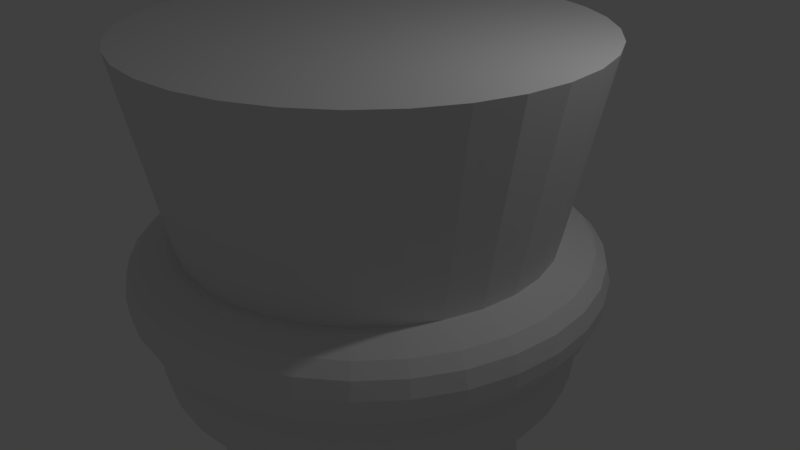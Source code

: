 # Source: Rook.blend  (saved by Blender 2.79.0; exported with 4.5.12 LTS)
import bpy
from mathutils import Matrix  # noqa: F401  (used for matrix-valued properties, if any)

bpy.ops.wm.read_factory_settings(use_empty=True)
scene = bpy.context.scene
scene.name = 'Scene'

# ---- collections
col_collection_1 = bpy.data.collections.new('Collection 1'); scene.collection.children.link(col_collection_1)

# ---- world
world_world = bpy.data.worlds.new('World'); scene.world = world_world
world_world.color = (0.05088, 0.05088, 0.05088)
world_world.use_sun_shadow = False
world_world.sun_shadow_jitter_overblur = 0.0
world_world.cycles.sampling_method = 'MANUAL'

# ---- cameras
cam_camera = bpy.data.cameras.new('Camera')
cam_camera.clip_end = 100.0
cam_camera.lens = 35.0
cam_camera.sensor_width = 32.0
cam_camera.sensor_height = 18.0
cam_camera.ortho_scale = 7.314
cam_camera.dof.focus_distance = 0.0
cam_camera.dof.aperture_fstop = 128.0

# ---- lights
light_lamp = bpy.data.lights.new('Lamp', 'POINT')
light_lamp.transmission_factor = 0.0
light_lamp.cutoff_distance = 30.0
light_lamp.energy = 100.0
light_lamp.shadow_buffer_clip_start = 1.001
light_lamp.shadow_soft_size = 0.1
light_lamp.shadow_maximum_resolution = 0.006
light_lamp.use_absolute_resolution = True

# ---- meshes
me_circle = bpy.data.meshes.new('Circle')
me_circle.from_pydata([(4.575e-07, 4.853, 0.0), (-0.9468, 4.76, 0.0), (-1.857, 4.483, 0.0), (-2.696, 4.035, 0.0), (-3.432, 3.432, 0.0), (-4.035, 2.696, 0.0), (-4.483, 1.857, 0.0), (-4.76, 0.9468, 0.0), (-4.853, -7.316e-07, 0.0), (-4.76, -0.9468, 0.0), (-4.483, -1.857, 0.0), (-4.035, -2.696, 0.0), (-3.432, -3.432, 0.0), (-2.696, -4.035, 0.0), (-1.857, -4.483, 0.0), (-0.9468, -4.76, 0.0), (2.039e-06, -4.853, 0.0), (0.9468, -4.76, 0.0), (1.857, -4.483, 0.0), (2.696, -4.035, 0.0), (3.432, -3.432, 0.0), (4.035, -2.696, 0.0), (4.483, -1.857, 0.0), (4.76, -0.9467, 0.0), (4.853, 3.588e-06, 0.0), (4.76, 0.9468, 0.0), (4.483, 1.857, 0.0), (4.035, 2.696, 0.0), (3.432, 3.432, 0.0), (2.696, 4.035, 0.0), (1.857, 4.483, 0.0), (0.9467, 4.76, 0.0), (4.575e-07, 4.853, 0.3834), (-0.9468, 4.76, 0.3834), (-1.857, 4.483, 0.3834), (-2.696, 4.035, 0.3834), (-3.432, 3.432, 0.3834), (-4.035, 2.696, 0.3834), (-4.483, 1.857, 0.3834), (-4.76, 0.9468, 0.3834), (-4.853, -7.316e-07, 0.3834), (-4.76, -0.9468, 0.3834), (-4.483, -1.857, 0.3834), (-4.035, -2.696, 0.3834), (-3.432, -3.432, 0.3834), (-2.696, -4.035, 0.3834), (-1.857, -4.483, 0.3834), (-0.9468, -4.76, 0.3834), (2.039e-06, -4.853, 0.3834), (0.9468, -4.76, 0.3834), (1.857, -4.483, 0.3834), (2.696, -4.035, 0.3834), (3.432, -3.432, 0.3834), (4.035, -2.696, 0.3834), (4.483, -1.857, 0.3834), (4.76, -0.9467, 0.3834), (4.853, 3.588e-06, 0.3834), (4.76, 0.9468, 0.3834), (4.483, 1.857, 0.3834), (4.035, 2.696, 0.3834), (3.432, 3.432, 0.3834), (2.696, 4.035, 0.3834), (1.857, 4.483, 0.3834), (0.9467, 4.76, 0.3834), (4.493e-07, 4.748, 0.6177), (-0.9262, 4.657, 0.6177), (-1.817, 4.386, 0.6177), (-2.638, 3.948, 0.6177), (-3.357, 3.357, 0.6177), (-3.948, 2.638, 0.6177), (-4.386, 1.817, 0.6177), (-4.657, 0.9262, 0.6177), (-4.748, -7.055e-07, 0.6177), (-4.657, -0.9262, 0.6177), (-4.386, -1.817, 0.6177), (-3.948, -2.638, 0.6177), (-3.357, -3.357, 0.6177), (-2.638, -3.948, 0.6177), (-1.817, -4.386, 0.6177), (-0.9262, -4.657, 0.6177), (1.996e-06, -4.748, 0.6177), (0.9262, -4.657, 0.6177), (1.817, -4.386, 0.6177), (2.638, -3.948, 0.6177), (3.357, -3.357, 0.6177), (3.948, -2.638, 0.6177), (4.386, -1.817, 0.6177), (4.657, -0.9262, 0.6177), (4.748, 3.521e-06, 0.6177), (4.657, 0.9262, 0.6177), (4.386, 1.817, 0.6177), (3.948, 2.638, 0.6177), (3.357, 3.357, 0.6177), (2.638, 3.948, 0.6177), (1.817, 4.386, 0.6177), (0.9262, 4.657, 0.6177), (4.393e-07, 4.543, 0.8095), (-0.8863, 4.456, 0.8095), (-1.738, 4.197, 0.8095), (-2.524, 3.777, 0.8095), (-3.212, 3.212, 0.8095), (-3.777, 2.524, 0.8095), (-4.197, 1.738, 0.8095), (-4.456, 0.8863, 0.8095), (-4.543, -6.583e-07, 0.8095), (-4.456, -0.8863, 0.8095), (-4.197, -1.738, 0.8095), (-3.777, -2.524, 0.8095), (-3.212, -3.212, 0.8095), (-2.524, -3.777, 0.8095), (-1.738, -4.197, 0.8095), (-0.8863, -4.456, 0.8095), (1.92e-06, -4.543, 0.8095), (0.8863, -4.456, 0.8095), (1.738, -4.197, 0.8095), (2.524, -3.777, 0.8095), (3.212, -3.212, 0.8095), (3.777, -2.524, 0.8095), (4.197, -1.738, 0.8095), (4.456, -0.8863, 0.8095), (4.543, 3.385e-06, 0.8095), (4.456, 0.8863, 0.8095), (4.197, 1.738, 0.8095), (3.777, 2.524, 0.8095), (3.212, 3.212, 0.8095), (2.524, 3.777, 0.8095), (1.738, 4.197, 0.8095), (0.8863, 4.456, 0.8095), (4.162e-07, 4.174, 0.9352), (-0.8144, 4.094, 0.9352), (-1.597, 3.857, 0.9352), (-2.319, 3.471, 0.9352), (-2.952, 2.952, 0.9352), (-3.471, 2.319, 0.9352), (-3.857, 1.597, 0.9352), (-4.094, 0.8144, 0.9352), (-4.174, -5.687e-07, 0.9352), (-4.094, -0.8144, 0.9352), (-3.857, -1.597, 0.9352), (-3.471, -2.319, 0.9352), (-2.952, -2.952, 0.9352), (-2.319, -3.471, 0.9352), (-1.597, -3.857, 0.9352), (-0.8144, -4.094, 0.9352), (1.776e-06, -4.174, 0.9352), (0.8144, -4.094, 0.9352), (1.597, -3.857, 0.9352), (2.319, -3.471, 0.9352), (2.952, -2.952, 0.9352), (3.471, -2.319, 0.9352), (3.857, -1.597, 0.9352), (4.094, -0.8144, 0.9352), (4.174, 3.147e-06, 0.9352), (4.094, 0.8144, 0.9352), (3.857, 1.597, 0.9352), (3.471, 2.319, 0.9352), (2.952, 2.952, 0.9352), (2.319, 3.471, 0.9352), (1.597, 3.857, 0.9352), (0.8144, 4.094, 0.9352), (3.961e-07, 3.918, 0.9352), (-0.7643, 3.843, 0.9352), (-1.499, 3.62, 0.9352), (-2.177, 3.258, 0.9352), (-2.77, 2.77, 0.9352), (-3.258, 2.177, 0.9352), (-3.62, 1.499, 0.9352), (-3.843, 0.7643, 0.9352), (-3.918, -5.035e-07, 0.9352), (-3.843, -0.7643, 0.9352), (-3.62, -1.499, 0.9352), (-3.258, -2.177, 0.9352), (-2.77, -2.77, 0.9352), (-2.177, -3.258, 0.9352), (-1.499, -3.62, 0.9352), (-0.7643, -3.843, 0.9352), (1.673e-06, -3.918, 0.9352), (0.7643, -3.843, 0.9352), (1.499, -3.62, 0.9352), (2.177, -3.258, 0.9352), (2.77, -2.77, 0.9352), (3.258, -2.177, 0.9352), (3.62, -1.499, 0.9352), (3.843, -0.7643, 0.9352), (3.918, 2.984e-06, 0.9352), (3.843, 0.7643, 0.9352), (3.62, 1.499, 0.9352), (3.258, 2.177, 0.9352), (2.77, 2.77, 0.9352), (2.177, 3.258, 0.9352), (1.499, 3.62, 0.9352), (0.7643, 3.843, 0.9352), (3.961e-07, 3.918, 1.867), (-0.7643, 3.843, 1.867), (-1.499, 3.62, 1.867), (-2.177, 3.258, 1.867), (-2.77, 2.77, 1.867), (-3.258, 2.177, 1.867), (-3.62, 1.499, 1.867), (-3.843, 0.7643, 1.867), (-3.918, -5.035e-07, 1.867), (-3.843, -0.7643, 1.867), (-3.62, -1.499, 1.867), (-3.258, -2.177, 1.867), (-2.77, -2.77, 1.867), (-2.177, -3.258, 1.867), (-1.499, -3.62, 1.867), (-0.7643, -3.843, 1.867), (1.673e-06, -3.918, 1.867), (0.7643, -3.843, 1.867), (1.499, -3.62, 1.867), (2.177, -3.258, 1.867), (2.77, -2.77, 1.867), (3.258, -2.177, 1.867), (3.62, -1.499, 1.867), (3.843, -0.7643, 1.867), (3.918, 2.984e-06, 1.867), (3.843, 0.7643, 1.867), (3.62, 1.499, 1.867), (3.258, 2.177, 1.867), (2.77, 2.77, 1.867), (2.177, 3.258, 1.867), (1.499, 3.62, 1.867), (0.7643, 3.843, 1.867), (3.87e-07, 3.789, 2.185), (-0.7393, 3.717, 2.185), (-1.45, 3.501, 2.185), (-2.105, 3.151, 2.185), (-2.68, 2.68, 2.185), (-3.151, 2.105, 2.185), (-3.501, 1.45, 2.185), (-3.717, 0.7393, 2.185), (-3.789, -4.694e-07, 2.185), (-3.717, -0.7393, 2.185), (-3.501, -1.45, 2.185), (-3.151, -2.105, 2.185), (-2.68, -2.68, 2.185), (-2.105, -3.151, 2.185), (-1.45, -3.501, 2.185), (-0.7393, -3.717, 2.185), (1.622e-06, -3.789, 2.185), (0.7393, -3.717, 2.185), (1.45, -3.501, 2.185), (2.105, -3.151, 2.185), (2.68, -2.68, 2.185), (3.151, -2.105, 2.185), (3.501, -1.45, 2.185), (3.717, -0.7393, 2.185), (3.789, 2.904e-06, 2.185), (3.717, 0.7393, 2.185), (3.501, 1.45, 2.185), (3.151, 2.105, 2.185), (2.68, 2.68, 2.185), (2.105, 3.151, 2.185), (1.45, 3.501, 2.185), (0.7393, 3.717, 2.185), (3.756e-07, 3.572, 2.437), (-0.6969, 3.503, 2.437), (-1.367, 3.3, 2.437), (-1.984, 2.97, 2.437), (-2.526, 2.526, 2.437), (-2.97, 1.984, 2.437), (-3.3, 1.367, 2.437), (-3.503, 0.6969, 2.437), (-3.572, -4.125e-07, 2.437), (-3.503, -0.6969, 2.437), (-3.3, -1.367, 2.437), (-2.97, -1.984, 2.437), (-2.526, -2.526, 2.437), (-1.984, -2.97, 2.437), (-1.367, -3.3, 2.437), (-0.6969, -3.503, 2.437), (1.539e-06, -3.572, 2.437), (0.6969, -3.503, 2.437), (1.367, -3.3, 2.437), (1.984, -2.97, 2.437), (2.526, -2.526, 2.437), (2.97, -1.984, 2.437), (3.3, -1.367, 2.437), (3.503, -0.6969, 2.437), (3.572, 2.767e-06, 2.437), (3.503, 0.6969, 2.437), (3.3, 1.367, 2.437), (2.97, 1.984, 2.437), (2.526, 2.526, 2.437), (1.984, 2.97, 2.437), (1.367, 3.3, 2.437), (0.6969, 3.503, 2.437), (3.281e-07, 3.136, 2.673), (-0.6117, 3.075, 2.673), (-1.2, 2.897, 2.673), (-1.742, 2.607, 2.673), (-2.217, 2.217, 2.673), (-2.607, 1.742, 2.673), (-2.897, 1.2, 2.673), (-3.075, 0.6117, 2.673), (-3.136, -3.102e-07, 2.673), (-3.075, -0.6117, 2.673), (-2.897, -1.2, 2.673), (-2.607, -1.742, 2.673), (-2.217, -2.217, 2.673), (-1.742, -2.607, 2.673), (-1.2, -2.897, 2.673), (-0.6117, -3.075, 2.673), (1.35e-06, -3.136, 2.673), (0.6117, -3.075, 2.673), (1.2, -2.897, 2.673), (1.742, -2.607, 2.673), (2.217, -2.217, 2.673), (2.607, -1.742, 2.673), (2.897, -1.2, 2.673), (3.075, -0.6117, 2.673), (3.136, 2.481e-06, 2.673), (3.075, 0.6117, 2.673), (2.897, 1.2, 2.673), (2.607, 1.742, 2.673), (2.217, 2.217, 2.673), (1.742, 2.607, 2.673), (1.2, 2.897, 2.673), (0.6117, 3.075, 2.673), (3.193e-07, 2.658, 2.755), (-0.5186, 2.607, 2.755), (-1.017, 2.456, 2.755), (-1.477, 2.21, 2.755), (-1.88, 1.88, 2.755), (-2.21, 1.477, 2.755), (-2.456, 1.017, 2.755), (-2.607, 0.5186, 2.755), (-2.658, -1.983e-07, 2.755), (-2.607, -0.5186, 2.755), (-2.456, -1.017, 2.755), (-2.21, -1.477, 2.755), (-1.88, -1.88, 2.755), (-1.477, -2.21, 2.755), (-1.017, -2.456, 2.755), (-0.5186, -2.607, 2.755), (1.185e-06, -2.658, 2.755), (0.5186, -2.607, 2.755), (1.017, -2.456, 2.755), (1.477, -2.21, 2.755), (1.88, -1.88, 2.755), (2.21, -1.477, 2.755), (2.456, -1.017, 2.755), (2.607, -0.5186, 2.755), (2.658, 2.168e-06, 2.755), (2.607, 0.5186, 2.755), (2.456, 1.017, 2.755), (2.21, 1.477, 2.755), (1.88, 1.88, 2.755), (1.477, 2.21, 2.755), (1.017, 2.456, 2.755), (0.5186, 2.607, 2.755), (3.057e-07, 2.51, 2.755), (-0.4896, 2.461, 2.755), (-0.9604, 2.319, 2.755), (-1.394, 2.087, 2.755), (-1.775, 1.775, 2.755), (-2.087, 1.394, 2.755), (-2.319, 0.9604, 2.755), (-2.461, 0.4896, 2.755), (-2.51, -1.619e-07, 2.755), (-2.461, -0.4896, 2.755), (-2.319, -0.9604, 2.755), (-2.087, -1.394, 2.755), (-1.775, -1.775, 2.755), (-1.394, -2.087, 2.755), (-0.9604, -2.319, 2.755), (-0.4896, -2.461, 2.755), (1.123e-06, -2.51, 2.755), (0.4896, -2.461, 2.755), (0.9604, -2.319, 2.755), (1.394, -2.087, 2.755), (1.775, -1.775, 2.755), (2.087, -1.394, 2.755), (2.319, -0.9604, 2.755), (2.461, -0.4896, 2.755), (2.51, 2.072e-06, 2.755), (2.461, 0.4896, 2.755), (2.319, 0.9604, 2.755), (2.087, 1.394, 2.755), (1.775, 1.775, 2.755), (1.394, 2.087, 2.755), (0.9604, 2.319, 2.755), (0.4896, 2.461, 2.755), (2.667e-07, 1.96, 9.448), (-0.3825, 1.923, 9.448), (-0.7502, 1.811, 9.448), (-1.089, 1.63, 9.448), (-1.386, 1.386, 9.448), (-1.63, 1.089, 9.448), (-1.811, 0.7502, 9.448), (-1.923, 0.3825, 9.448), (-1.96, -2.536e-08, 9.448), (-1.923, -0.3825, 9.448), (-1.811, -0.7502, 9.448), (-1.63, -1.089, 9.448), (-1.386, -1.386, 9.448), (-1.089, -1.63, 9.448), (-0.7502, -1.811, 9.448), (-0.3825, -1.923, 9.448), (9.055e-07, -1.96, 9.448), (0.3825, -1.923, 9.448), (0.7502, -1.811, 9.448), (1.089, -1.63, 9.448), (1.386, -1.386, 9.448), (1.63, -1.089, 9.448), (1.811, -0.7502, 9.448), (1.923, -0.3825, 9.448), (1.96, 1.72e-06, 9.448), (1.923, 0.3825, 9.448), (1.811, 0.7502, 9.448), (1.63, 1.089, 9.448), (1.386, 1.386, 9.448), (1.089, 1.63, 9.448), (0.7502, 1.811, 9.448), (0.3825, 1.923, 9.448), (2.834e-07, 2.135, 9.448), (-0.4165, 2.094, 9.448), (-0.817, 1.972, 9.448), (-1.186, 1.775, 9.448), (-1.51, 1.51, 9.448), (-1.775, 1.186, 9.448), (-1.972, 0.817, 9.448), (-2.094, 0.4165, 9.448), (-2.135, -7.105e-08, 9.448), (-2.094, -0.4165, 9.448), (-1.972, -0.817, 9.448), (-1.775, -1.186, 9.448), (-1.51, -1.51, 9.448), (-1.186, -1.775, 9.448), (-0.817, -1.972, 9.448), (-0.4165, -2.094, 9.448), (9.791e-07, -2.135, 9.448), (0.4165, -2.094, 9.448), (0.817, -1.972, 9.448), (1.186, -1.775, 9.448), (1.51, -1.51, 9.448), (1.775, -1.186, 9.448), (1.972, -0.817, 9.448), (2.094, -0.4165, 9.448), (2.135, 1.829e-06, 9.448), (2.094, 0.4165, 9.448), (1.972, 0.817, 9.448), (1.775, 1.186, 9.448), (1.51, 1.51, 9.448), (1.186, 1.775, 9.448), (0.817, 1.972, 9.448), (0.4165, 2.094, 9.448), (3.076e-07, 2.508, 9.644), (-0.4894, 2.46, 9.644), (-0.9599, 2.318, 9.644), (-1.394, 2.086, 9.644), (-1.774, 1.774, 9.644), (-2.086, 1.394, 9.644), (-2.318, 0.9599, 9.644), (-2.46, 0.4894, 9.644), (-2.508, -1.604e-07, 9.644), (-2.46, -0.4894, 9.644), (-2.318, -0.9599, 9.644), (-2.086, -1.394, 9.644), (-1.774, -1.774, 9.644), (-1.394, -2.086, 9.644), (-0.9599, -2.318, 9.644), (-0.4894, -2.46, 9.644), (1.125e-06, -2.508, 9.644), (0.4894, -2.46, 9.644), (0.9599, -2.318, 9.644), (1.394, -2.086, 9.644), (1.774, -1.774, 9.644), (2.086, -1.394, 9.644), (2.318, -0.9599, 9.644), (2.46, -0.4894, 9.644), (2.508, 2.072e-06, 9.644), (2.46, 0.4894, 9.644), (2.318, 0.9599, 9.644), (2.086, 1.394, 9.644), (1.774, 1.774, 9.644), (1.394, 2.086, 9.644), (0.9599, 2.318, 9.644), (0.4894, 2.46, 9.644), (3.24e-07, 2.648, 9.854), (-0.5166, 2.597, 9.854), (-1.013, 2.446, 9.854), (-1.471, 2.202, 9.854), (-1.872, 1.872, 9.854), (-2.202, 1.471, 9.854), (-2.446, 1.013, 9.854), (-2.597, 0.5166, 9.854), (-2.648, -1.933e-07, 9.854), (-2.597, -0.5166, 9.854), (-2.446, -1.013, 9.854), (-2.202, -1.471, 9.854), (-1.872, -1.872, 9.854), (-1.471, -2.202, 9.854), (-1.013, -2.446, 9.854), (-0.5166, -2.597, 9.854), (1.187e-06, -2.648, 9.854), (0.5166, -2.597, 9.854), (1.013, -2.446, 9.854), (1.471, -2.202, 9.854), (1.872, -1.872, 9.854), (2.202, -1.471, 9.854), (2.446, -1.013, 9.854), (2.597, -0.5166, 9.854), (2.648, 2.164e-06, 9.854), (2.597, 0.5166, 9.854), (2.446, 1.013, 9.854), (2.202, 1.471, 9.854), (1.872, 1.872, 9.854), (1.471, 2.202, 9.854), (1.013, 2.446, 9.854), (0.5166, 2.597, 9.854), (3.29e-07, 2.704, 10.06), (-0.5275, 2.652, 10.06), (-1.035, 2.498, 10.06), (-1.502, 2.248, 10.06), (-1.912, 1.912, 10.06), (-2.248, 1.502, 10.06), (-2.498, 1.035, 10.06), (-2.652, 0.5275, 10.06), (-2.704, -2.054e-07, 10.06), (-2.652, -0.5275, 10.06), (-2.498, -1.035, 10.06), (-2.248, -1.502, 10.06), (-1.912, -1.912, 10.06), (-1.502, -2.248, 10.06), (-1.035, -2.498, 10.06), (-0.5275, -2.652, 10.06), (1.21e-06, -2.704, 10.06), (0.5275, -2.652, 10.06), (1.035, -2.498, 10.06), (1.502, -2.248, 10.06), (1.912, -1.912, 10.06), (2.248, -1.502, 10.06), (2.498, -1.035, 10.06), (2.652, -0.5274, 10.06), (2.704, 2.201e-06, 10.06), (2.652, 0.5275, 10.06), (2.498, 1.035, 10.06), (2.248, 1.502, 10.06), (1.912, 1.912, 10.06), (1.502, 2.248, 10.06), (1.035, 2.498, 10.06), (0.5274, 2.652, 10.06), (3.29e-07, 2.704, 10.74), (-0.5275, 2.652, 10.74), (-1.035, 2.498, 10.74), (-1.502, 2.248, 10.74), (-1.912, 1.912, 10.74), (-2.248, 1.502, 10.74), (-2.498, 1.035, 10.74), (-2.652, 0.5275, 10.74), (-2.704, -2.054e-07, 10.74), (-2.652, -0.5275, 10.74), (-2.498, -1.035, 10.74), (-2.248, -1.502, 10.74), (-1.912, -1.912, 10.74), (-1.502, -2.248, 10.74), (-1.035, -2.498, 10.74), (-0.5275, -2.652, 10.74), (1.21e-06, -2.704, 10.74), (0.5275, -2.652, 10.74), (1.035, -2.498, 10.74), (1.502, -2.248, 10.74), (1.912, -1.912, 10.74), (2.248, -1.502, 10.74), (2.498, -1.035, 10.74), (2.652, -0.5274, 10.74), (2.704, 2.201e-06, 10.74), (2.652, 0.5275, 10.74), (2.498, 1.035, 10.74), (2.248, 1.502, 10.74), (1.912, 1.912, 10.74), (1.502, 2.248, 10.74), (1.035, 2.498, 10.74), (0.5274, 2.652, 10.74), (3.418e-07, 2.823, 10.74), (-0.5506, 2.768, 10.74), (-1.08, 2.608, 10.74), (-1.568, 2.347, 10.74), (-1.996, 1.996, 10.74), (-2.347, 1.568, 10.74), (-2.608, 1.08, 10.74), (-2.768, 0.5506, 10.74), (-2.823, -2.298e-07, 10.74), (-2.768, -0.5506, 10.74), (-2.608, -1.08, 10.74), (-2.347, -1.568, 10.74), (-1.996, -1.996, 10.74), (-1.568, -2.347, 10.74), (-1.08, -2.608, 10.74), (-0.5506, -2.768, 10.74), (1.262e-06, -2.823, 10.74), (0.5506, -2.768, 10.74), (1.08, -2.608, 10.74), (1.568, -2.347, 10.74), (1.996, -1.996, 10.74), (2.347, -1.568, 10.74), (2.608, -1.08, 10.74), (2.768, -0.5506, 10.74), (2.823, 2.283e-06, 10.74), (2.768, 0.5506, 10.74), (2.608, 1.08, 10.74), (2.347, 1.568, 10.74), (1.996, 1.996, 10.74), (1.568, 2.347, 10.74), (1.08, 2.608, 10.74), (0.5506, 2.768, 10.74), (3.535e-07, 2.951, 10.86), (-0.5757, 2.894, 10.86), (-1.129, 2.726, 10.86), (-1.639, 2.454, 10.86), (-2.087, 2.087, 10.86), (-2.454, 1.639, 10.86), (-2.726, 1.129, 10.86), (-2.894, 0.5757, 10.86), (-2.951, -2.616e-07, 10.86), (-2.894, -0.5757, 10.86), (-2.726, -1.129, 10.86), (-2.454, -1.639, 10.86), (-2.087, -2.087, 10.86), (-1.639, -2.454, 10.86), (-1.129, -2.726, 10.86), (-0.5757, -2.894, 10.86), (1.315e-06, -2.951, 10.86), (0.5757, -2.894, 10.86), (1.129, -2.726, 10.86), (1.639, -2.454, 10.86), (2.087, -2.087, 10.86), (2.454, -1.639, 10.86), (2.726, -1.129, 10.86), (2.894, -0.5757, 10.86), (2.951, 2.365e-06, 10.86), (2.894, 0.5757, 10.86), (2.726, 1.129, 10.86), (2.454, 1.639, 10.86), (2.087, 2.087, 10.86), (1.639, 2.454, 10.86), (1.129, 2.726, 10.86), (0.5757, 2.894, 10.86), (3.597e-07, 3.015, 11.0), (-0.5881, 2.957, 11.0), (-1.154, 2.785, 11.0), (-1.675, 2.507, 11.0), (-2.132, 2.132, 11.0), (-2.507, 1.675, 11.0), (-2.785, 1.154, 11.0), (-2.957, 0.5881, 11.0), (-3.015, -2.774e-07, 11.0), (-2.957, -0.5881, 11.0), (-2.785, -1.154, 11.0), (-2.507, -1.675, 11.0), (-2.132, -2.132, 11.0), (-1.675, -2.507, 11.0), (-1.154, -2.785, 11.0), (-0.5881, -2.957, 11.0), (1.342e-06, -3.015, 11.0), (0.5881, -2.957, 11.0), (1.154, -2.785, 11.0), (1.675, -2.507, 11.0), (2.132, -2.132, 11.0), (2.507, -1.675, 11.0), (2.785, -1.154, 11.0), (2.957, -0.5881, 11.0), (3.015, 2.406e-06, 11.0), (2.957, 0.5881, 11.0), (2.785, 1.154, 11.0), (2.507, 1.675, 11.0), (2.132, 2.132, 11.0), (1.675, 2.507, 11.0), (1.154, 2.785, 11.0), (0.5881, 2.957, 11.0), (3.609e-07, 3.027, 11.19), (-0.5905, 2.968, 11.19), (-1.158, 2.796, 11.19), (-1.682, 2.517, 11.19), (-2.14, 2.14, 11.19), (-2.517, 1.682, 11.19), (-2.796, 1.158, 11.19), (-2.968, 0.5905, 11.19), (-3.027, -2.804e-07, 11.19), (-2.968, -0.5905, 11.19), (-2.796, -1.158, 11.19), (-2.517, -1.682, 11.19), (-2.14, -2.14, 11.19), (-1.682, -2.517, 11.19), (-1.158, -2.796, 11.19), (-0.5905, -2.968, 11.19), (1.347e-06, -3.027, 11.19), (0.5905, -2.968, 11.19), (1.158, -2.796, 11.19), (1.682, -2.517, 11.19), (2.14, -2.14, 11.19), (2.517, -1.682, 11.19), (2.796, -1.158, 11.19), (2.968, -0.5905, 11.19), (3.027, 2.414e-06, 11.19), (2.968, 0.5905, 11.19), (2.796, 1.158, 11.19), (2.517, 1.682, 11.19), (2.14, 2.14, 11.19), (1.682, 2.517, 11.19), (1.158, 2.796, 11.19), (0.5905, 2.968, 11.19), (3.57e-07, 2.97, 11.4), (-0.5794, 2.913, 11.4), (-1.137, 2.744, 11.4), (-1.65, 2.47, 11.4), (-2.1, 2.1, 11.4), (-2.47, 1.65, 11.4), (-2.744, 1.137, 11.4), (-2.913, 0.5794, 11.4), (-2.97, -2.667e-07, 11.4), (-2.913, -0.5794, 11.4), (-2.744, -1.137, 11.4), (-2.47, -1.65, 11.4), (-2.1, -2.1, 11.4), (-1.65, -2.47, 11.4), (-1.137, -2.744, 11.4), (-0.5794, -2.913, 11.4), (1.325e-06, -2.97, 11.4), (0.5794, -2.913, 11.4), (1.137, -2.744, 11.4), (1.65, -2.47, 11.4), (2.1, -2.1, 11.4), (2.47, -1.65, 11.4), (2.744, -1.137, 11.4), (2.913, -0.5794, 11.4), (2.97, 2.377e-06, 11.4), (2.913, 0.5794, 11.4), (2.744, 1.137, 11.4), (2.47, 1.65, 11.4), (2.1, 2.1, 11.4), (1.65, 2.47, 11.4), (1.137, 2.744, 11.4), (0.5794, 2.913, 11.4), (3.416e-07, 2.829, 11.54), (-0.5519, 2.775, 11.54), (-1.083, 2.614, 11.54), (-1.572, 2.352, 11.54), (-2.0, 2.0, 11.54), (-2.352, 1.572, 11.54), (-2.614, 1.083, 11.54), (-2.775, 0.5519, 11.54), (-2.829, -2.381e-07, 11.54), (-2.775, -0.5519, 11.54), (-2.614, -1.083, 11.54), (-2.352, -1.572, 11.54), (-2.0, -2.0, 11.54), (-1.572, -2.352, 11.54), (-1.083, -2.614, 11.54), (-0.5519, -2.775, 11.54), (1.263e-06, -2.829, 11.54), (0.5519, -2.775, 11.54), (1.083, -2.614, 11.54), (1.572, -2.352, 11.54), (2.0, -2.0, 11.54), (2.352, -1.572, 11.54), (2.614, -1.083, 11.54), (2.775, -0.5519, 11.54), (2.829, 2.28e-06, 11.54), (2.775, 0.5519, 11.54), (2.614, 1.083, 11.54), (2.352, 1.572, 11.54), (2.0, 2.0, 11.54), (1.572, 2.352, 11.54), (1.083, 2.614, 11.54), (0.5519, 2.775, 11.54), (3.067e-07, 2.51, 11.64), (-0.4897, 2.462, 11.64), (-0.9605, 2.319, 11.64), (-1.394, 2.087, 11.64), (-1.775, 1.775, 11.64), (-2.087, 1.394, 11.64), (-2.319, 0.9605, 11.64), (-2.462, 0.4897, 11.64), (-2.51, -1.701e-07, 11.64), (-2.462, -0.4897, 11.64), (-2.319, -0.9605, 11.64), (-2.087, -1.394, 11.64), (-1.775, -1.775, 11.64), (-1.394, -2.087, 11.64), (-0.9605, -2.319, 11.64), (-0.4897, -2.462, 11.64), (1.125e-06, -2.51, 11.64), (0.4897, -2.462, 11.64), (0.9605, -2.319, 11.64), (1.394, -2.087, 11.64), (1.775, -1.775, 11.64), (2.087, -1.394, 11.64), (2.319, -0.9605, 11.64), (2.462, -0.4897, 11.64), (2.51, 2.064e-06, 11.64), (2.462, 0.4897, 11.64), (2.319, 0.9605, 11.64), (2.087, 1.394, 11.64), (1.775, 1.775, 11.64), (1.394, 2.087, 11.64), (0.9605, 2.319, 11.64), (0.4897, 2.462, 11.64), (2.922e-07, 2.395, 11.64), (-0.4673, 2.349, 11.64), (-0.9166, 2.213, 11.64), (-1.331, 1.991, 11.64), (-1.694, 1.694, 11.64), (-1.991, 1.331, 11.64), (-2.213, 0.9166, 11.64), (-2.349, 0.4673, 11.64), (-2.395, -1.446e-07, 11.64), (-2.349, -0.4673, 11.64), (-2.213, -0.9166, 11.64), (-1.991, -1.331, 11.64), (-1.694, -1.694, 11.64), (-1.331, -1.991, 11.64), (-0.9166, -2.213, 11.64), (-0.4673, -2.349, 11.64), (1.073e-06, -2.395, 11.64), (0.4673, -2.349, 11.64), (0.9166, -2.213, 11.64), (1.331, -1.991, 11.64), (1.694, -1.694, 11.64), (1.991, -1.331, 11.64), (2.213, -0.9166, 11.64), (2.349, -0.4673, 11.64), (2.395, 1.987e-06, 11.64), (2.349, 0.4673, 11.64), (2.213, 0.9166, 11.64), (1.991, 1.331, 11.64), (1.694, 1.694, 11.64), (1.331, 1.991, 11.64), (0.9166, 2.213, 11.64), (0.4673, 2.349, 11.64), (3.398e-07, 2.891, 14.14), (-0.564, 2.836, 14.14), (-1.106, 2.671, 14.14), (-1.606, 2.404, 14.14), (-2.044, 2.044, 14.14), (-2.404, 1.606, 14.14), (-2.671, 1.106, 14.14), (-2.836, 0.564, 14.14), (-2.891, -2.578e-07, 14.14), (-2.836, -0.564, 14.14), (-2.671, -1.106, 14.14), (-2.404, -1.606, 14.14), (-2.044, -2.044, 14.14), (-1.606, -2.404, 14.14), (-1.106, -2.671, 14.14), (-0.564, -2.836, 14.14), (1.282e-06, -2.891, 14.14), (0.564, -2.836, 14.14), (1.106, -2.671, 14.14), (1.606, -2.404, 14.14), (2.044, -2.044, 14.14), (2.404, -1.606, 14.14), (2.671, -1.106, 14.14), (2.836, -0.564, 14.14), (2.891, 2.316e-06, 14.14), (2.836, 0.564, 14.14), (2.671, 1.106, 14.14), (2.404, 1.606, 14.14), (2.044, 2.044, 14.14), (1.606, 2.404, 14.14), (1.106, 2.671, 14.14), (0.564, 2.836, 14.14)], [], [(5, 4, 36, 37), (0, 31, 63, 32), (19, 18, 50, 51), (6, 5, 37, 38), (20, 19, 51, 52), (7, 6, 38, 39), (21, 20, 52, 53), (8, 7, 39, 40), (22, 21, 53, 54), (9, 8, 40, 41), (23, 22, 54, 55), (10, 9, 41, 42), (24, 23, 55, 56), (11, 10, 42, 43), (25, 24, 56, 57), (12, 11, 43, 44), (26, 25, 57, 58), (13, 12, 44, 45), (27, 26, 58, 59), (14, 13, 45, 46), (1, 0, 32, 33), (28, 27, 59, 60), (15, 14, 46, 47), (2, 1, 33, 34), (29, 28, 60, 61), (16, 15, 47, 48), (3, 2, 34, 35), (30, 29, 61, 62), (17, 16, 48, 49), (4, 3, 35, 36), (31, 30, 62, 63), (18, 17, 49, 50), (45, 44, 76, 77), (59, 58, 90, 91), (46, 45, 77, 78), (33, 32, 64, 65), (60, 59, 91, 92), (47, 46, 78, 79), (34, 33, 65, 66), (61, 60, 92, 93), (48, 47, 79, 80), (35, 34, 66, 67), (62, 61, 93, 94), (49, 48, 80, 81), (36, 35, 67, 68), (63, 62, 94, 95), (50, 49, 81, 82), (37, 36, 68, 69), (32, 63, 95, 64), (51, 50, 82, 83), (38, 37, 69, 70), (52, 51, 83, 84), (39, 38, 70, 71), (53, 52, 84, 85), (40, 39, 71, 72), (54, 53, 85, 86), (41, 40, 72, 73), (55, 54, 86, 87), (42, 41, 73, 74), (56, 55, 87, 88), (43, 42, 74, 75), (57, 56, 88, 89), (44, 43, 75, 76), (58, 57, 89, 90), (80, 79, 111, 112), (67, 66, 98, 99), (94, 93, 125, 126), (81, 80, 112, 113), (68, 67, 99, 100), (95, 94, 126, 127), (82, 81, 113, 114), (69, 68, 100, 101), (64, 95, 127, 96), (83, 82, 114, 115), (70, 69, 101, 102), (84, 83, 115, 116), (71, 70, 102, 103), (85, 84, 116, 117), (72, 71, 103, 104), (86, 85, 117, 118), (73, 72, 104, 105), (87, 86, 118, 119), (74, 73, 105, 106), (88, 87, 119, 120), (75, 74, 106, 107), (89, 88, 120, 121), (76, 75, 107, 108), (90, 89, 121, 122), (77, 76, 108, 109), (91, 90, 122, 123), (78, 77, 109, 110), (65, 64, 96, 97), (92, 91, 123, 124), (79, 78, 110, 111), (66, 65, 97, 98), (93, 92, 124, 125), (115, 114, 146, 147), (102, 101, 133, 134), (116, 115, 147, 148), (103, 102, 134, 135), (117, 116, 148, 149), (104, 103, 135, 136), (118, 117, 149, 150), (105, 104, 136, 137), (119, 118, 150, 151), (106, 105, 137, 138), (120, 119, 151, 152), (107, 106, 138, 139), (121, 120, 152, 153), (108, 107, 139, 140), (122, 121, 153, 154), (109, 108, 140, 141), (123, 122, 154, 155), (110, 109, 141, 142), (97, 96, 128, 129), (124, 123, 155, 156), (111, 110, 142, 143), (98, 97, 129, 130), (125, 124, 156, 157), (112, 111, 143, 144), (99, 98, 130, 131), (126, 125, 157, 158), (113, 112, 144, 145), (100, 99, 131, 132), (127, 126, 158, 159), (114, 113, 145, 146), (101, 100, 132, 133), (96, 127, 159, 128), (150, 149, 181, 182), (137, 136, 168, 169), (151, 150, 182, 183), (138, 137, 169, 170), (152, 151, 183, 184), (139, 138, 170, 171), (153, 152, 184, 185), (140, 139, 171, 172), (154, 153, 185, 186), (141, 140, 172, 173), (155, 154, 186, 187), (142, 141, 173, 174), (129, 128, 160, 161), (156, 155, 187, 188), (143, 142, 174, 175), (130, 129, 161, 162), (157, 156, 188, 189), (144, 143, 175, 176), (131, 130, 162, 163), (158, 157, 189, 190), (145, 144, 176, 177), (132, 131, 163, 164), (159, 158, 190, 191), (146, 145, 177, 178), (133, 132, 164, 165), (128, 159, 191, 160), (147, 146, 178, 179), (134, 133, 165, 166), (148, 147, 179, 180), (135, 134, 166, 167), (149, 148, 180, 181), (136, 135, 167, 168), (185, 184, 216, 217), (172, 171, 203, 204), (186, 185, 217, 218), (173, 172, 204, 205), (187, 186, 218, 219), (174, 173, 205, 206), (161, 160, 192, 193), (188, 187, 219, 220), (175, 174, 206, 207), (162, 161, 193, 194), (189, 188, 220, 221), (176, 175, 207, 208), (163, 162, 194, 195), (190, 189, 221, 222), (177, 176, 208, 209), (164, 163, 195, 196), (191, 190, 222, 223), (178, 177, 209, 210), (165, 164, 196, 197), (160, 191, 223, 192), (179, 178, 210, 211), (166, 165, 197, 198), (180, 179, 211, 212), (167, 166, 198, 199), (181, 180, 212, 213), (168, 167, 199, 200), (182, 181, 213, 214), (169, 168, 200, 201), (183, 182, 214, 215), (170, 169, 201, 202), (184, 183, 215, 216), (171, 170, 202, 203), (220, 219, 251, 252), (207, 206, 238, 239), (194, 193, 225, 226), (221, 220, 252, 253), (208, 207, 239, 240), (195, 194, 226, 227), (222, 221, 253, 254), (209, 208, 240, 241), (196, 195, 227, 228), (223, 222, 254, 255), (210, 209, 241, 242), (197, 196, 228, 229), (192, 223, 255, 224), (211, 210, 242, 243), (198, 197, 229, 230), (212, 211, 243, 244), (199, 198, 230, 231), (213, 212, 244, 245), (200, 199, 231, 232), (214, 213, 245, 246), (201, 200, 232, 233), (215, 214, 246, 247), (202, 201, 233, 234), (216, 215, 247, 248), (203, 202, 234, 235), (217, 216, 248, 249), (204, 203, 235, 236), (218, 217, 249, 250), (205, 204, 236, 237), (219, 218, 250, 251), (206, 205, 237, 238), (193, 192, 224, 225), (255, 254, 286, 287), (242, 241, 273, 274), (229, 228, 260, 261), (224, 255, 287, 256), (243, 242, 274, 275), (230, 229, 261, 262), (244, 243, 275, 276), (231, 230, 262, 263), (245, 244, 276, 277), (232, 231, 263, 264), (246, 245, 277, 278), (233, 232, 264, 265), (247, 246, 278, 279), (234, 233, 265, 266), (248, 247, 279, 280), (235, 234, 266, 267), (249, 248, 280, 281), (236, 235, 267, 268), (250, 249, 281, 282), (237, 236, 268, 269), (251, 250, 282, 283), (238, 237, 269, 270), (225, 224, 256, 257), (252, 251, 283, 284), (239, 238, 270, 271), (226, 225, 257, 258), (253, 252, 284, 285), (240, 239, 271, 272), (227, 226, 258, 259), (254, 253, 285, 286), (241, 240, 272, 273), (228, 227, 259, 260), (277, 276, 308, 309), (264, 263, 295, 296), (278, 277, 309, 310), (265, 264, 296, 297), (279, 278, 310, 311), (266, 265, 297, 298), (280, 279, 311, 312), (267, 266, 298, 299), (281, 280, 312, 313), (268, 267, 299, 300), (282, 281, 313, 314), (269, 268, 300, 301), (283, 282, 314, 315), (270, 269, 301, 302), (257, 256, 288, 289), (284, 283, 315, 316), (271, 270, 302, 303), (258, 257, 289, 290), (285, 284, 316, 317), (272, 271, 303, 304), (259, 258, 290, 291), (286, 285, 317, 318), (273, 272, 304, 305), (260, 259, 291, 292), (287, 286, 318, 319), (274, 273, 305, 306), (261, 260, 292, 293), (256, 287, 319, 288), (275, 274, 306, 307), (262, 261, 293, 294), (276, 275, 307, 308), (263, 262, 294, 295), (312, 311, 343, 344), (299, 298, 330, 331), (313, 312, 344, 345), (300, 299, 331, 332), (314, 313, 345, 346), (301, 300, 332, 333), (315, 314, 346, 347), (302, 301, 333, 334), (289, 288, 320, 321), (316, 315, 347, 348), (303, 302, 334, 335), (290, 289, 321, 322), (317, 316, 348, 349), (304, 303, 335, 336), (291, 290, 322, 323), (318, 317, 349, 350), (305, 304, 336, 337), (292, 291, 323, 324), (319, 318, 350, 351), (306, 305, 337, 338), (293, 292, 324, 325), (288, 319, 351, 320), (307, 306, 338, 339), (294, 293, 325, 326), (308, 307, 339, 340), (295, 294, 326, 327), (309, 308, 340, 341), (296, 295, 327, 328), (310, 309, 341, 342), (297, 296, 328, 329), (311, 310, 342, 343), (298, 297, 329, 330), (347, 346, 378, 379), (334, 333, 365, 366), (321, 320, 352, 353), (348, 347, 379, 380), (335, 334, 366, 367), (322, 321, 353, 354), (349, 348, 380, 381), (336, 335, 367, 368), (323, 322, 354, 355), (350, 349, 381, 382), (337, 336, 368, 369), (324, 323, 355, 356), (351, 350, 382, 383), (338, 337, 369, 370), (325, 324, 356, 357), (320, 351, 383, 352), (339, 338, 370, 371), (326, 325, 357, 358), (340, 339, 371, 372), (327, 326, 358, 359), (341, 340, 372, 373), (328, 327, 359, 360), (342, 341, 373, 374), (329, 328, 360, 361), (343, 342, 374, 375), (330, 329, 361, 362), (344, 343, 375, 376), (331, 330, 362, 363), (345, 344, 376, 377), (332, 331, 363, 364), (346, 345, 377, 378), (333, 332, 364, 365), (355, 354, 386, 387), (382, 381, 413, 414), (369, 368, 400, 401), (356, 355, 387, 388), (383, 382, 414, 415), (370, 369, 401, 402), (357, 356, 388, 389), (352, 383, 415, 384), (371, 370, 402, 403), (358, 357, 389, 390), (372, 371, 403, 404), (359, 358, 390, 391), (373, 372, 404, 405), (360, 359, 391, 392), (374, 373, 405, 406), (361, 360, 392, 393), (375, 374, 406, 407), (362, 361, 393, 394), (376, 375, 407, 408), (363, 362, 394, 395), (377, 376, 408, 409), (364, 363, 395, 396), (378, 377, 409, 410), (365, 364, 396, 397), (379, 378, 410, 411), (366, 365, 397, 398), (353, 352, 384, 385), (380, 379, 411, 412), (367, 366, 398, 399), (354, 353, 385, 386), (381, 380, 412, 413), (368, 367, 399, 400), (390, 389, 421, 422), (404, 403, 435, 436), (391, 390, 422, 423), (405, 404, 436, 437), (392, 391, 423, 424), (406, 405, 437, 438), (393, 392, 424, 425), (407, 406, 438, 439), (394, 393, 425, 426), (408, 407, 439, 440), (395, 394, 426, 427), (409, 408, 440, 441), (396, 395, 427, 428), (410, 409, 441, 442), (397, 396, 428, 429), (411, 410, 442, 443), (398, 397, 429, 430), (385, 384, 416, 417), (412, 411, 443, 444), (399, 398, 430, 431), (386, 385, 417, 418), (413, 412, 444, 445), (400, 399, 431, 432), (387, 386, 418, 419), (414, 413, 445, 446), (401, 400, 432, 433), (388, 387, 419, 420), (415, 414, 446, 447), (402, 401, 433, 434), (389, 388, 420, 421), (384, 415, 447, 416), (403, 402, 434, 435), (425, 424, 456, 457), (439, 438, 470, 471), (426, 425, 457, 458), (440, 439, 471, 472), (427, 426, 458, 459), (441, 440, 472, 473), (428, 427, 459, 460), (442, 441, 473, 474), (429, 428, 460, 461), (443, 442, 474, 475), (430, 429, 461, 462), (417, 416, 448, 449), (444, 443, 475, 476), (431, 430, 462, 463), (418, 417, 449, 450), (445, 444, 476, 477), (432, 431, 463, 464), (419, 418, 450, 451), (446, 445, 477, 478), (433, 432, 464, 465), (420, 419, 451, 452), (447, 446, 478, 479), (434, 433, 465, 466), (421, 420, 452, 453), (416, 447, 479, 448), (435, 434, 466, 467), (422, 421, 453, 454), (436, 435, 467, 468), (423, 422, 454, 455), (437, 436, 468, 469), (424, 423, 455, 456), (438, 437, 469, 470), (460, 459, 491, 492), (474, 473, 505, 506), (461, 460, 492, 493), (475, 474, 506, 507), (462, 461, 493, 494), (449, 448, 480, 481), (476, 475, 507, 508), (463, 462, 494, 495), (450, 449, 481, 482), (477, 476, 508, 509), (464, 463, 495, 496), (451, 450, 482, 483), (478, 477, 509, 510), (465, 464, 496, 497), (452, 451, 483, 484), (479, 478, 510, 511), (466, 465, 497, 498), (453, 452, 484, 485), (448, 479, 511, 480), (467, 466, 498, 499), (454, 453, 485, 486), (468, 467, 499, 500), (455, 454, 486, 487), (469, 468, 500, 501), (456, 455, 487, 488), (470, 469, 501, 502), (457, 456, 488, 489), (471, 470, 502, 503), (458, 457, 489, 490), (472, 471, 503, 504), (459, 458, 490, 491), (473, 472, 504, 505), (495, 494, 526, 527), (482, 481, 513, 514), (509, 508, 540, 541), (496, 495, 527, 528), (483, 482, 514, 515), (510, 509, 541, 542), (497, 496, 528, 529), (484, 483, 515, 516), (511, 510, 542, 543), (498, 497, 529, 530), (485, 484, 516, 517), (480, 511, 543, 512), (499, 498, 530, 531), (486, 485, 517, 518), (500, 499, 531, 532), (487, 486, 518, 519), (501, 500, 532, 533), (488, 487, 519, 520), (502, 501, 533, 534), (489, 488, 520, 521), (503, 502, 534, 535), (490, 489, 521, 522), (504, 503, 535, 536), (491, 490, 522, 523), (505, 504, 536, 537), (492, 491, 523, 524), (506, 505, 537, 538), (493, 492, 524, 525), (507, 506, 538, 539), (494, 493, 525, 526), (481, 480, 512, 513), (508, 507, 539, 540), (530, 529, 561, 562), (517, 516, 548, 549), (512, 543, 575, 544), (531, 530, 562, 563), (518, 517, 549, 550), (532, 531, 563, 564), (519, 518, 550, 551), (533, 532, 564, 565), (520, 519, 551, 552), (534, 533, 565, 566), (521, 520, 552, 553), (535, 534, 566, 567), (522, 521, 553, 554), (536, 535, 567, 568), (523, 522, 554, 555), (537, 536, 568, 569), (524, 523, 555, 556), (538, 537, 569, 570), (525, 524, 556, 557), (539, 538, 570, 571), (526, 525, 557, 558), (513, 512, 544, 545), (540, 539, 571, 572), (527, 526, 558, 559), (514, 513, 545, 546), (541, 540, 572, 573), (528, 527, 559, 560), (515, 514, 546, 547), (542, 541, 573, 574), (529, 528, 560, 561), (516, 515, 547, 548), (543, 542, 574, 575), (565, 564, 596, 597), (552, 551, 583, 584), (566, 565, 597, 598), (553, 552, 584, 585), (567, 566, 598, 599), (554, 553, 585, 586), (568, 567, 599, 600), (555, 554, 586, 587), (569, 568, 600, 601), (556, 555, 587, 588), (570, 569, 601, 602), (557, 556, 588, 589), (571, 570, 602, 603), (558, 557, 589, 590), (545, 544, 576, 577), (572, 571, 603, 604), (559, 558, 590, 591), (546, 545, 577, 578), (573, 572, 604, 605), (560, 559, 591, 592), (547, 546, 578, 579), (574, 573, 605, 606), (561, 560, 592, 593), (548, 547, 579, 580), (575, 574, 606, 607), (562, 561, 593, 594), (549, 548, 580, 581), (544, 575, 607, 576), (563, 562, 594, 595), (550, 549, 581, 582), (564, 563, 595, 596), (551, 550, 582, 583), (600, 599, 631, 632), (587, 586, 618, 619), (601, 600, 632, 633), (588, 587, 619, 620), (602, 601, 633, 634), (589, 588, 620, 621), (603, 602, 634, 635), (590, 589, 621, 622), (577, 576, 608, 609), (604, 603, 635, 636), (591, 590, 622, 623), (578, 577, 609, 610), (605, 604, 636, 637), (592, 591, 623, 624), (579, 578, 610, 611), (606, 605, 637, 638), (593, 592, 624, 625), (580, 579, 611, 612), (607, 606, 638, 639), (594, 593, 625, 626), (581, 580, 612, 613), (576, 607, 639, 608), (595, 594, 626, 627), (582, 581, 613, 614), (596, 595, 627, 628), (583, 582, 614, 615), (597, 596, 628, 629), (584, 583, 615, 616), (598, 597, 629, 630), (585, 584, 616, 617), (599, 598, 630, 631), (586, 585, 617, 618), (635, 634, 666, 667), (622, 621, 653, 654), (609, 608, 640, 641), (636, 635, 667, 668), (623, 622, 654, 655), (610, 609, 641, 642), (637, 636, 668, 669), (624, 623, 655, 656), (611, 610, 642, 643), (638, 637, 669, 670), (625, 624, 656, 657), (612, 611, 643, 644), (639, 638, 670, 671), (626, 625, 657, 658), (613, 612, 644, 645), (608, 639, 671, 640), (627, 626, 658, 659), (614, 613, 645, 646), (628, 627, 659, 660), (615, 614, 646, 647), (629, 628, 660, 661), (616, 615, 647, 648), (630, 629, 661, 662), (617, 616, 648, 649), (631, 630, 662, 663), (618, 617, 649, 650), (632, 631, 663, 664), (619, 618, 650, 651), (633, 632, 664, 665), (620, 619, 651, 652), (634, 633, 665, 666), (621, 620, 652, 653), (643, 642, 674, 675), (670, 669, 701, 702), (657, 656, 688, 689), (644, 643, 675, 676), (671, 670, 702, 703), (658, 657, 689, 690), (645, 644, 676, 677), (640, 671, 703, 672), (659, 658, 690, 691), (646, 645, 677, 678), (660, 659, 691, 692), (647, 646, 678, 679), (661, 660, 692, 693), (648, 647, 679, 680), (662, 661, 693, 694), (649, 648, 680, 681), (663, 662, 694, 695), (650, 649, 681, 682), (664, 663, 695, 696), (651, 650, 682, 683), (665, 664, 696, 697), (652, 651, 683, 684), (666, 665, 697, 698), (653, 652, 684, 685), (667, 666, 698, 699), (654, 653, 685, 686), (641, 640, 672, 673), (668, 667, 699, 700), (655, 654, 686, 687), (642, 641, 673, 674), (669, 668, 700, 701), (656, 655, 687, 688), (678, 677, 709, 710), (692, 691, 723, 724), (679, 678, 710, 711), (693, 692, 724, 725), (680, 679, 711, 712), (694, 693, 725, 726), (681, 680, 712, 713), (695, 694, 726, 727), (682, 681, 713, 714), (696, 695, 727, 728), (683, 682, 714, 715), (697, 696, 728, 729), (684, 683, 715, 716), (698, 697, 729, 730), (685, 684, 716, 717), (699, 698, 730, 731), (686, 685, 717, 718), (673, 672, 704, 705), (700, 699, 731, 732), (687, 686, 718, 719), (674, 673, 705, 706), (701, 700, 732, 733), (688, 687, 719, 720), (675, 674, 706, 707), (702, 701, 733, 734), (689, 688, 720, 721), (676, 675, 707, 708), (703, 702, 734, 735), (690, 689, 721, 722), (677, 676, 708, 709), (672, 703, 735, 704), (691, 690, 722, 723), (713, 712, 744, 745), (727, 726, 758, 759), (714, 713, 745, 746), (728, 727, 759, 760), (715, 714, 746, 747), (729, 728, 760, 761), (716, 715, 747, 748), (730, 729, 761, 762), (717, 716, 748, 749), (731, 730, 762, 763), (718, 717, 749, 750), (705, 704, 736, 737), (732, 731, 763, 764), (719, 718, 750, 751), (706, 705, 737, 738), (733, 732, 764, 765), (720, 719, 751, 752), (707, 706, 738, 739), (734, 733, 765, 766), (721, 720, 752, 753), (708, 707, 739, 740), (735, 734, 766, 767), (722, 721, 753, 754), (709, 708, 740, 741), (704, 735, 767, 736), (723, 722, 754, 755), (710, 709, 741, 742), (724, 723, 755, 756), (711, 710, 742, 743), (725, 724, 756, 757), (712, 711, 743, 744), (726, 725, 757, 758), (748, 747, 779, 780), (762, 761, 793, 794), (749, 748, 780, 781), (763, 762, 794, 795), (750, 749, 781, 782), (737, 736, 768, 769), (764, 763, 795, 796), (751, 750, 782, 783), (738, 737, 769, 770), (765, 764, 796, 797), (752, 751, 783, 784), (739, 738, 770, 771), (766, 765, 797, 798), (753, 752, 784, 785), (740, 739, 771, 772), (767, 766, 798, 799), (754, 753, 785, 786), (741, 740, 772, 773), (736, 767, 799, 768), (755, 754, 786, 787), (742, 741, 773, 774), (756, 755, 787, 788), (743, 742, 774, 775), (757, 756, 788, 789), (744, 743, 775, 776), (758, 757, 789, 790), (745, 744, 776, 777), (759, 758, 790, 791), (746, 745, 777, 778), (760, 759, 791, 792), (747, 746, 778, 779), (761, 760, 792, 793), (783, 782, 814, 815), (770, 769, 801, 802), (797, 796, 828, 829), (784, 783, 815, 816), (771, 770, 802, 803), (798, 797, 829, 830), (785, 784, 816, 817), (772, 771, 803, 804), (799, 798, 830, 831), (786, 785, 817, 818), (773, 772, 804, 805), (768, 799, 831, 800), (787, 786, 818, 819), (774, 773, 805, 806), (788, 787, 819, 820), (775, 774, 806, 807), (789, 788, 820, 821), (776, 775, 807, 808), (790, 789, 821, 822), (777, 776, 808, 809), (791, 790, 822, 823), (778, 777, 809, 810), (792, 791, 823, 824), (779, 778, 810, 811), (793, 792, 824, 825), (780, 779, 811, 812), (794, 793, 825, 826), (781, 780, 812, 813), (795, 794, 826, 827), (782, 781, 813, 814), (769, 768, 800, 801), (796, 795, 827, 828), (818, 817, 849, 850), (805, 804, 836, 837), (800, 831, 863, 832), (819, 818, 850, 851), (806, 805, 837, 838), (820, 819, 851, 852), (807, 806, 838, 839), (821, 820, 852, 853), (808, 807, 839, 840), (822, 821, 853, 854), (809, 808, 840, 841), (823, 822, 854, 855), (810, 809, 841, 842), (824, 823, 855, 856), (811, 810, 842, 843), (825, 824, 856, 857), (812, 811, 843, 844), (826, 825, 857, 858), (813, 812, 844, 845), (827, 826, 858, 859), (814, 813, 845, 846), (801, 800, 832, 833), (828, 827, 859, 860), (815, 814, 846, 847), (802, 801, 833, 834), (829, 828, 860, 861), (816, 815, 847, 848), (803, 802, 834, 835), (830, 829, 861, 862), (817, 816, 848, 849), (804, 803, 835, 836), (831, 830, 862, 863), (833, 832, 863, 862, 861, 860, 859, 858, 857, 856, 855, 854, 853, 852, 851, 850, 849, 848, 847, 846, 845, 844, 843, 842, 841, 840, 839, 838, 837, 836, 835, 834), (1, 2, 3, 4, 5, 6, 7, 8, 9, 10, 11, 12, 13, 14, 15, 16, 17, 18, 19, 20, 21, 22, 23, 24, 25, 26, 27, 28, 29, 30, 31, 0)])
me_circle.use_remesh_preserve_volume = False
me_circle.use_remesh_preserve_attributes = False
me_circle.use_mirror_vertex_groups = False
me_circle.update()

# ---- objects
ob_circle = bpy.data.objects.new('Circle', me_circle)
ob_lamp = bpy.data.objects.new('Lamp', light_lamp)
ob_camera = bpy.data.objects.new('Camera', cam_camera)

# ---- transforms, parenting, visibility, modifiers, constraints
ob_circle.location = (0.0, 0.0, -11.21)
ob_circle.lineart.crease_threshold = 0.0
ob_lamp.location = (4.076, 1.005, 5.904)
ob_lamp.rotation_euler = (0.6503, 0.05522, 1.866)
ob_lamp.lock_rotations_4d = False
ob_lamp.empty_display_type = 'ARROWS'
ob_lamp.color = (0.0, 0.0, 0.0, 0.0)
ob_lamp.lineart.crease_threshold = 0.0
ob_camera.location = (7.481, -6.508, 5.344)
ob_camera.rotation_euler = (1.109, 0.0, 0.8149)
ob_camera.lock_rotations_4d = False
ob_camera.empty_display_type = 'ARROWS'
ob_camera.color = (0.0, 0.0, 0.0, 0.0)
ob_camera.display_type = 'WIRE'
ob_camera.lineart.crease_threshold = 0.0

# ---- collection membership
col_collection_1.objects.link(ob_circle)
col_collection_1.objects.link(ob_lamp)
col_collection_1.objects.link(ob_camera)

# ---- scene / render settings (as saved in the file)
scene.camera = ob_camera
scene.frame_start = 1; scene.frame_end = 250; scene.frame_set(1)
scene.render.engine = 'BLENDER_EEVEE_NEXT'
scene.render.resolution_percentage = 50
scene.render.dither_intensity = 0.0
scene.cycles.use_denoising = False
scene.cycles.samples = 128
scene.cycles.sampling_pattern = 'TABULATED_SOBOL'
scene.cycles.use_adaptive_sampling = False
scene.cycles.use_light_tree = False
scene.cycles.blur_glossy = 0.0
scene.cycles.sample_clamp_indirect = 0.0
scene.view_settings.view_transform = 'Standard'
bpy.context.view_layer.update()
